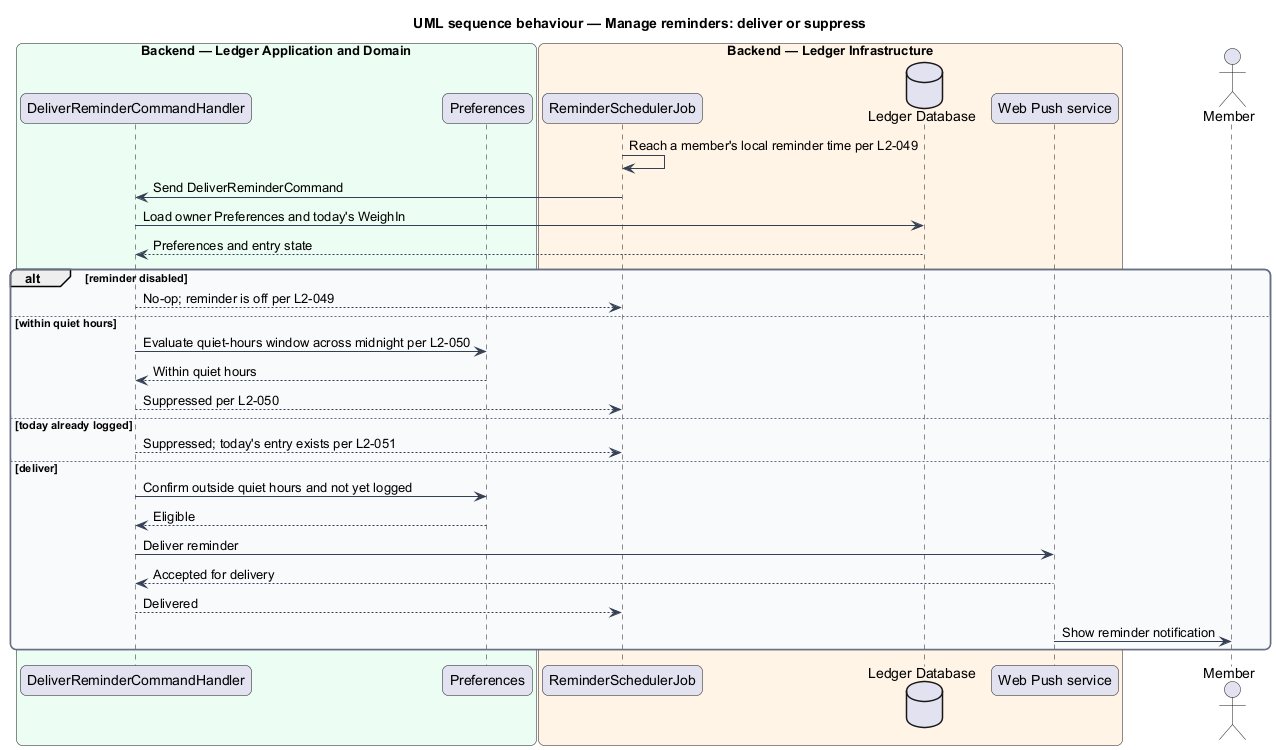

The diagram above was rendered by PlantUML. Its source (embedded in the PNG):
@startuml
title UML sequence behaviour — Manage reminders: deliver or suppress
skinparam backgroundColor #FFFFFF
skinparam shadowing false
skinparam roundcorner 12
skinparam defaultFontName Arial
skinparam ArrowColor #344054
skinparam rectangle {
  BorderColor #344054
  FontColor #101828
}
skinparam package {
  BorderColor #667085
  FontColor #101828
  BackgroundColor #F9FAFB
}
box "Backend — Ledger Application and Domain" #ECFDF3
  participant "DeliverReminderCommandHandler" as handler
  participant "Preferences" as prefs
end box
box "Backend — Ledger Infrastructure" #FFF4E5
  participant "ReminderSchedulerJob" as job
  database "Ledger Database" as db
  participant "Web Push service" as push
end box
actor "Member" as actor

job -> job : Reach a member's local reminder time per L2-049
job -> handler : Send DeliverReminderCommand
handler -> db : Load owner Preferences and today's WeighIn
db --> handler : Preferences and entry state
alt reminder disabled
  handler --> job : No-op; reminder is off per L2-049
else within quiet hours
  handler -> prefs : Evaluate quiet-hours window across midnight per L2-050
  prefs --> handler : Within quiet hours
  handler --> job : Suppressed per L2-050
else today already logged
  handler --> job : Suppressed; today's entry exists per L2-051
else deliver
  handler -> prefs : Confirm outside quiet hours and not yet logged
  prefs --> handler : Eligible
  handler -> push : Deliver reminder
  push --> handler : Accepted for delivery
  handler --> job : Delivered
  push -> actor : Show reminder notification
end
@enduml